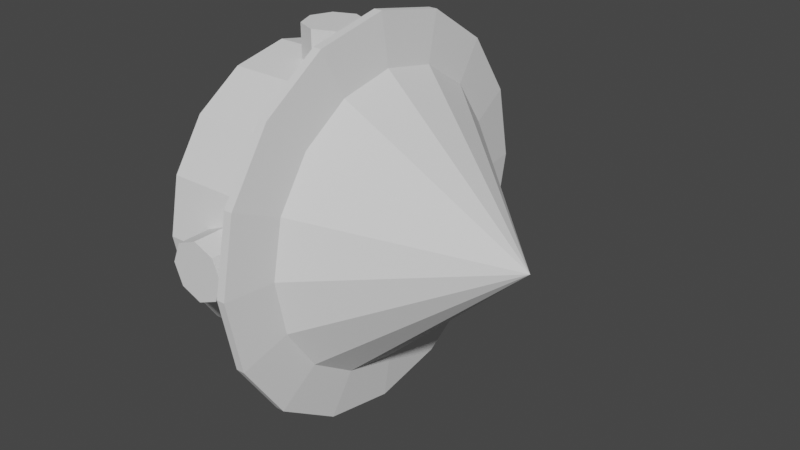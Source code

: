 # Source: cargostation.blend  (saved by Blender 2.93.21; exported with 4.5.12 LTS)
import bpy
from mathutils import Matrix  # noqa: F401  (used for matrix-valued properties, if any)

bpy.ops.wm.read_factory_settings(use_empty=True)
scene = bpy.context.scene
scene.name = 'Scene'

# ---- collections
col_collection = bpy.data.collections.new('Collection'); scene.collection.children.link(col_collection)

# ---- world
world_world = bpy.data.worlds.new('World'); scene.world = world_world
world_world.use_nodes = True; world_world.node_tree.nodes.clear()
_N = world_world.node_tree.nodes; _L = world_world.node_tree.links
n0 = _N.new('ShaderNodeOutputWorld'); n0.name = 'World Output'; n0.location = (300, 300)
n1 = _N.new('ShaderNodeBackground'); n1.name = 'Background'; n1.location = (10, 300)
n1.inputs[0].default_value = (0.05088, 0.05088, 0.05088, 1.0)
_L.new(n1.outputs[0], n0.inputs[0])
n0.is_active_output = True
world_world.color = (0.05088, 0.05088, 0.05088)
world_world.use_sun_shadow = False
world_world.sun_shadow_jitter_overblur = 0.0

# ---- meshes
me_cone = bpy.data.meshes.new('Cone')
me_cone.from_pydata([(0.0, 1.0, -1.0), (0.3827, 0.9239, -1.0), (0.7071, 0.7071, -1.0), (0.9239, 0.3827, -1.0), (1.0, -4.371e-08, -1.0), (0.9239, -0.3827, -1.0), (0.7071, -0.7071, -1.0), (0.3827, -0.9239, -1.0), (-8.742e-08, -1.0, -1.0), (-0.3827, -0.9239, -1.0), (-0.7071, -0.7071, -1.0), (-0.9239, -0.3827, -1.0), (-1.0, 1.192e-08, -1.0), (-0.9239, 0.3827, -1.0), (-0.7071, 0.7071, -1.0), (-0.3827, 0.9239, -1.0), (0.0, -3.079e-07, 0.05518), (-1.4e-08, 0.8942, -1.695), (0.3422, 0.8261, -1.695), (0.6323, 0.6323, -1.695), (0.8261, 0.3422, -1.695), (0.8942, -4.853e-08, -1.695), (0.8261, -0.3422, -1.695), (0.6323, -0.6323, -1.695), (0.3422, -0.8261, -1.695), (-8.695e-08, -0.8942, -1.695), (-0.3422, -0.8261, -1.695), (-0.6323, -0.6323, -1.695), (-0.8261, -0.3422, -1.695), (-0.8942, 4.69e-09, -1.695), (-0.8261, 0.3422, -1.695), (-0.6323, 0.6323, -1.695), (-0.3422, 0.8261, -1.695), (-6.763e-09, 1.0, -1.695), (0.3827, 0.9239, -1.695), (0.7071, 0.7071, -1.695), (0.9239, 0.3827, -1.695), (1.0, -4.371e-08, -1.695), (0.9239, -0.3827, -1.695), (0.7071, -0.7071, -1.695), (0.3827, -0.9239, -1.695), (-9.419e-08, -1.0, -1.695), (-0.3827, -0.9239, -1.695), (-0.7071, -0.7071, -1.695), (-0.9239, -0.3827, -1.695), (-1.0, 1.192e-08, -1.695), (-0.9239, 0.3827, -1.695), (-0.7071, 0.7071, -1.695), (-0.3827, 0.9239, -1.695), (-6.763e-09, 1.0, -1.879), (0.3827, 0.9239, -1.879), (0.7071, 0.7071, -1.879), (0.9239, 0.3827, -1.879), (1.0, -4.371e-08, -1.879), (0.9239, -0.3827, -1.879), (0.7071, -0.7071, -1.879), (0.3827, -0.9239, -1.879), (-9.419e-08, -1.0, -1.879), (-0.3827, -0.9239, -1.879), (-0.7071, -0.7071, -1.879), (-0.9239, -0.3827, -1.879), (-1.0, 1.192e-08, -1.879), (-0.9239, 0.3827, -1.879), (-0.7071, 0.7071, -1.879), (-0.3827, 0.9239, -1.879), (-1.4e-08, 0.8942, -1.879), (0.3422, 0.8261, -1.879), (0.6323, 0.6323, -1.879), (0.8261, 0.3422, -1.879), (0.8942, -4.853e-08, -1.879), (0.8261, -0.3422, -1.879), (0.6323, -0.6323, -1.879), (0.3422, -0.8261, -1.879), (-8.695e-08, -0.8942, -1.879), (-0.3422, -0.8261, -1.879), (-0.6323, -0.6323, -1.879), (-0.8261, -0.3422, -1.879), (-0.8942, 4.69e-09, -1.879), (-0.8261, 0.3422, -1.879), (-0.6323, 0.6323, -1.879), (-0.3422, 0.8261, -1.879), (-0.3827, -0.9239, -1.151), (-8.89e-08, -1.0, -1.151), (-0.9239, 0.3827, -1.151), (-1.0, 1.192e-08, -1.151), (0.7071, 0.7071, -1.151), (0.3827, 0.9239, -1.151), (0.7071, -0.7071, -1.151), (0.9239, -0.3827, -1.151), (-0.7071, -0.7071, -1.151), (-0.7071, 0.7071, -1.151), (0.9239, 0.3827, -1.151), (0.3827, -0.9239, -1.151), (-0.9239, -0.3827, -1.151), (-0.3827, 0.9239, -1.151), (1.0, -4.371e-08, -1.151), (-1.475e-09, 1.0, -1.151), (0.0, 1.0, -1.0), (0.3827, 0.9239, -1.0), (0.7071, 0.7071, -1.0), (0.9239, 0.3827, -1.0), (1.0, -4.371e-08, -1.0), (0.9239, -0.3827, -1.0), (0.7071, -0.7071, -1.0), (0.3827, -0.9239, -1.0), (-8.742e-08, -1.0, -1.0), (-0.3827, -0.9239, -1.0), (-0.7071, -0.7071, -1.0), (-0.9239, -0.3827, -1.0), (-1.0, 1.192e-08, -1.0), (-0.9239, 0.3827, -1.0), (-0.7071, 0.7071, -1.0), (-0.3827, 0.9239, -1.0), (-8.89e-08, -1.0, -1.151), (-1.0, 1.192e-08, -1.151), (0.3827, 0.9239, -1.151), (0.9239, -0.3827, -1.151), (-1.475e-09, 1.0, -1.151), (-0.3827, -0.9239, -1.151), (-0.9239, 0.3827, -1.151), (0.7071, 0.7071, -1.151), (0.7071, -0.7071, -1.151), (-0.7071, -0.7071, -1.151), (-0.7071, 0.7071, -1.151), (0.9239, 0.3827, -1.151), (0.3827, -0.9239, -1.151), (-0.9239, -0.3827, -1.151), (-0.3827, 0.9239, -1.151), (1.0, -4.371e-08, -1.151), (1.623e-08, 1.336, -1.047), (0.5111, 1.234, -1.047), (0.9444, 0.9444, -1.047), (1.234, 0.5111, -1.047), (1.336, -4.602e-08, -1.047), (1.234, -0.5111, -1.047), (0.9444, -0.9444, -1.047), (0.5111, -1.234, -1.047), (-1.004e-07, -1.336, -1.047), (-0.5111, -1.234, -1.047), (-0.9444, -0.9444, -1.047), (-1.234, -0.5111, -1.047), (-1.336, 1.286e-08, -1.047), (-1.234, 0.5111, -1.047), (-0.9444, 0.9444, -1.047), (-0.5111, 1.234, -1.047), (-1.019e-07, -1.336, -1.105), (-1.336, 4.345e-08, -1.105), (0.5111, 1.234, -1.105), (1.234, -0.5111, -1.105), (1.476e-08, 1.336, -1.105), (-0.5111, -1.234, -1.105), (-1.234, 0.5111, -1.105), (0.9444, 0.9444, -1.105), (0.9444, -0.9444, -1.105), (-0.9444, -0.9444, -1.105), (-0.9444, 0.9444, -1.105), (1.234, 0.5111, -1.105), (0.5111, -1.234, -1.105), (-1.234, -0.5111, -1.105), (-0.5111, 1.234, -1.105), (1.336, -1.544e-08, -1.105), (0.8, -0.2, -1.423), (1.2, -0.2, -1.423), (0.8, -0.1414, -1.282), (1.2, -0.1414, -1.282), (0.8, 3.02e-08, -1.223), (1.2, 3.02e-08, -1.223), (0.8, 0.1414, -1.282), (1.2, 0.1414, -1.282), (0.8, 0.2, -1.423), (1.2, 0.2, -1.423), (0.8, 0.1414, -1.565), (1.2, 0.1414, -1.565), (0.8, -1.113e-07, -1.623), (1.2, -1.113e-07, -1.623), (0.8, -0.1414, -1.565), (1.2, -0.1414, -1.565), (-4.119e-09, 0.8, -1.623), (-4.119e-09, 1.2, -1.623), (0.1414, 0.8, -1.565), (0.1414, 1.2, -1.565), (0.2, 0.8, -1.423), (0.2, 1.2, -1.423), (0.1414, 0.8, -1.282), (0.1414, 1.2, -1.282), (-2.16e-08, 0.8, -1.223), (-2.16e-08, 1.2, -1.223), (-0.1414, 0.8, -1.282), (-0.1414, 1.2, -1.282), (-0.2, 0.8, -1.423), (-0.2, 1.2, -1.423), (-0.1414, 0.8, -1.565), (-0.1414, 1.2, -1.565), (-1.2, -0.2, -1.423), (-0.8, -0.2, -1.423), (-1.2, -0.1414, -1.282), (-0.8, -0.1414, -1.282), (-1.2, 8.584e-08, -1.223), (-0.8, 8.584e-08, -1.223), (-1.2, 0.1414, -1.282), (-0.8, 0.1414, -1.282), (-1.2, 0.2, -1.423), (-0.8, 0.2, -1.423), (-1.2, 0.1414, -1.565), (-0.8, 0.1414, -1.565), (-1.2, -5.563e-08, -1.623), (-0.8, -5.563e-08, -1.623), (-1.2, -0.1414, -1.565), (-0.8, -0.1414, -1.565), (-9.154e-08, -1.2, -1.623), (-9.154e-08, -0.8, -1.623), (0.1414, -1.2, -1.565), (0.1414, -0.8, -1.565), (0.2, -1.2, -1.423), (0.2, -0.8, -1.423), (0.1414, -1.2, -1.282), (0.1414, -0.8, -1.282), (-1.09e-07, -1.2, -1.223), (-1.09e-07, -0.8, -1.223), (-0.1414, -1.2, -1.282), (-0.1414, -0.8, -1.282), (-0.2, -1.2, -1.423), (-0.2, -0.8, -1.423), (-0.1414, -1.2, -1.565), (-0.1414, -0.8, -1.565)], [], [(0, 16, 1), (1, 16, 2), (2, 16, 3), (3, 16, 4), (4, 16, 5), (5, 16, 6), (6, 16, 7), (7, 16, 8), (8, 16, 9), (9, 16, 10), (10, 16, 11), (11, 16, 12), (12, 16, 13), (13, 16, 14), (82, 81, 42, 41), (14, 16, 15), (15, 16, 0), (17, 18, 19, 20, 21, 22, 23, 24, 25, 26, 27, 28, 29, 30, 31, 32), (84, 83, 46, 45), (86, 85, 35, 34), (88, 87, 39, 38), (81, 89, 43, 42), (83, 90, 47, 46), (85, 91, 36, 35), (87, 92, 40, 39), (89, 93, 44, 43), (90, 94, 48, 47), (91, 95, 37, 36), (96, 86, 34, 33), (92, 82, 41, 40), (93, 84, 45, 44), (94, 96, 33, 48), (95, 88, 38, 37), (20, 19, 67, 68), (40, 41, 57, 56), (17, 32, 80, 65), (19, 18, 66, 67), (39, 40, 56, 55), (32, 31, 79, 80), (18, 17, 65, 66), (38, 39, 55, 54), (31, 30, 78, 79), (37, 38, 54, 53), (30, 29, 77, 78), (36, 37, 53, 52), (29, 28, 76, 77), (35, 36, 52, 51), (28, 27, 75, 76), (48, 33, 49, 64), (66, 65, 49, 50), (67, 66, 50, 51), (68, 67, 51, 52), (69, 68, 52, 53), (70, 69, 53, 54), (71, 70, 54, 55), (72, 71, 55, 56), (73, 72, 56, 57), (74, 73, 57, 58), (75, 74, 58, 59), (76, 75, 59, 60), (77, 76, 60, 61), (78, 77, 61, 62), (79, 78, 62, 63), (80, 79, 63, 64), (65, 80, 64, 49), (41, 42, 58, 57), (21, 20, 68, 69), (42, 43, 59, 58), (22, 21, 69, 70), (43, 44, 60, 59), (23, 22, 70, 71), (44, 45, 61, 60), (24, 23, 71, 72), (45, 46, 62, 61), (25, 24, 72, 73), (46, 47, 63, 62), (26, 25, 73, 74), (33, 34, 50, 49), (47, 48, 64, 63), (27, 26, 74, 75), (34, 35, 51, 50), (15, 0, 97, 112), (84, 93, 126, 114), (8, 9, 106, 105), (81, 82, 113, 118), (1, 2, 99, 98), (96, 94, 127, 117), (83, 84, 114, 119), (14, 15, 112, 111), (88, 95, 128, 116), (7, 8, 105, 104), (85, 86, 115, 120), (87, 88, 116, 121), (13, 14, 111, 110), (0, 1, 98, 97), (6, 7, 104, 103), (89, 81, 118, 122), (112, 97, 129, 144), (98, 99, 131, 130), (124, 120, 152, 156), (111, 112, 144, 143), (97, 98, 130, 129), (125, 121, 153, 157), (110, 111, 143, 142), (126, 122, 154, 158), (109, 110, 142, 141), (127, 123, 155, 159), (108, 109, 141, 140), (128, 124, 156, 160), (107, 108, 140, 139), (115, 117, 149, 147), (106, 107, 139, 138), (113, 125, 157, 145), (82, 92, 125, 113), (2, 3, 100, 99), (9, 10, 107, 106), (86, 96, 117, 115), (95, 91, 124, 128), (3, 4, 101, 100), (10, 11, 108, 107), (94, 90, 123, 127), (93, 89, 122, 126), (4, 5, 102, 101), (11, 12, 109, 108), (92, 87, 121, 125), (91, 85, 120, 124), (5, 6, 103, 102), (12, 13, 110, 109), (90, 83, 119, 123), (133, 134, 148, 160), (144, 129, 149, 159), (140, 141, 146, 158), (136, 137, 145, 157), (129, 130, 147, 149), (132, 133, 160, 156), (143, 144, 159, 155), (139, 140, 158, 154), (135, 136, 157, 153), (131, 132, 156, 152), (142, 143, 155, 151), (138, 139, 154, 150), (134, 135, 153, 148), (130, 131, 152, 147), (141, 142, 151, 146), (137, 138, 150, 145), (123, 119, 151, 155), (99, 100, 132, 131), (122, 118, 150, 154), (100, 101, 133, 132), (121, 116, 148, 153), (101, 102, 134, 133), (120, 115, 147, 152), (102, 103, 135, 134), (116, 128, 160, 148), (119, 114, 146, 151), (103, 104, 136, 135), (117, 127, 159, 149), (118, 113, 145, 150), (104, 105, 137, 136), (114, 126, 158, 146), (105, 106, 138, 137), (161, 162, 164, 163), (163, 164, 166, 165), (165, 166, 168, 167), (167, 168, 170, 169), (169, 170, 172, 171), (171, 172, 174, 173), (164, 162, 176, 174, 172, 170, 168, 166), (173, 174, 176, 175), (175, 176, 162, 161), (161, 163, 165, 167, 169, 171, 173, 175), (177, 178, 180, 179), (201, 202, 204, 203), (195, 196, 198, 197), (179, 180, 182, 181), (199, 200, 202, 201), (181, 182, 184, 183), (183, 184, 186, 185), (193, 194, 196, 195), (185, 186, 188, 187), (197, 198, 200, 199), (187, 188, 190, 189), (180, 178, 192, 190, 188, 186, 184, 182), (189, 190, 192, 191), (209, 210, 212, 211), (215, 216, 218, 217), (191, 192, 178, 177), (177, 179, 181, 183, 185, 187, 189, 191), (213, 214, 216, 215), (203, 204, 206, 205), (197, 199, 201, 203, 205, 207, 193, 195), (205, 206, 208, 207), (211, 212, 214, 213), (217, 218, 220, 219), (207, 208, 194, 193), (204, 202, 200, 198, 196, 194, 208, 206), (219, 220, 222, 221), (214, 212, 210, 224, 222, 220, 218, 216), (221, 222, 224, 223), (223, 224, 210, 209), (215, 217, 219, 221, 223, 209, 211, 213)])
_uv = me_cone.uv_layers.new(name='UVMap')
_uv.uv.foreach_set('vector', [0.25, 0.49, 0.25, 0.25, 0.3418, 0.4717, 0.3418, 0.4717, 0.25, 0.25, 0.4197, 0.4197, 0.4197, 0.4197, 0.25, 0.25, 0.4717, 0.3418, 0.4717, 0.3418, 0.25, 0.25, 0.49, 0.25, 0.49, 0.25, 0.25, 0.25, 0.4717, 0.1582, 0.4717, 0.1582, 0.25, 0.25, 0.4197, 0.08029, 0.4197, 0.08029, 0.25, 0.25, 0.3418, 0.02827, 0.3418, 0.02827, 0.25, 0.25, 0.25, 0.01, 0.25, 0.01, 0.25, 0.25, 0.1582, 0.02827, 0.1582, 0.02827, 0.25, 0.25, 0.08029, 0.08029, 0.08029, 0.08029, 0.25, 0.25, 0.02827, 0.1582, 0.02827, 0.1582, 0.25, 0.25, 0.01, 0.25, 0.01, 0.25, 0.25, 0.25, 0.02827, 0.3418, 0.02827, 0.3418, 0.25, 0.25, 0.08029, 0.4197, 0.25, 0.01, 0.1582, 0.02827, 0.1582, 0.02827, 0.25, 0.01, 0.08029, 0.4197, 0.25, 0.25, 0.1582, 0.4717, 0.1582, 0.4717, 0.25, 0.25, 0.25, 0.49, 0.75, 0.4646, 0.8321, 0.4483, 0.9017, 0.4017, 0.9483, 0.3321, 0.9646, 0.25, 0.9483, 0.1679, 0.9017, 0.09825, 0.8321, 0.05173, 0.75, 0.0354, 0.6679, 0.05173, 0.5983, 0.09825, 0.5517, 0.1679, 0.5354, 0.25, 0.5517, 0.3321, 0.5983, 0.4017, 0.6679, 0.4483, 0.01, 0.25, 0.02827, 0.3418, 0.02827, 0.3418, 0.01, 0.25, 0.3418, 0.4717, 0.4197, 0.4197, 0.4197, 0.4197, 0.3418, 0.4717, 0.4717, 0.1582, 0.4197, 0.08029, 0.4197, 0.08029, 0.4717, 0.1582, 0.1582, 0.02827, 0.08029, 0.08029, 0.08029, 0.08029, 0.1582, 0.02827, 0.02827, 0.3418, 0.08029, 0.4197, 0.08029, 0.4197, 0.02827, 0.3418, 0.4197, 0.4197, 0.4717, 0.3418, 0.4717, 0.3418, 0.4197, 0.4197, 0.4197, 0.08029, 0.3418, 0.02827, 0.3418, 0.02827, 0.4197, 0.08029, 0.08029, 0.08029, 0.02827, 0.1582, 0.02827, 0.1582, 0.08029, 0.08029, 0.08029, 0.4197, 0.1582, 0.4717, 0.1582, 0.4717, 0.08029, 0.4197, 0.4717, 0.3418, 0.49, 0.25, 0.49, 0.25, 0.4717, 0.3418, 0.25, 0.49, 0.3418, 0.4717, 0.3418, 0.4717, 0.25, 0.49, 0.3418, 0.02827, 0.25, 0.01, 0.25, 0.01, 0.3418, 0.02827, 0.02827, 0.1582, 0.01, 0.25, 0.01, 0.25, 0.02827, 0.1582, 0.1582, 0.4717, 0.25, 0.49, 0.25, 0.49, 0.1582, 0.4717, 0.49, 0.25, 0.4717, 0.1582, 0.4717, 0.1582, 0.49, 0.25, 0.9483, 0.3321, 0.9017, 0.4017, 0.9017, 0.4017, 0.9483, 0.3321, 0.3418, 0.02827, 0.25, 0.01, 0.25, 0.01, 0.3418, 0.02827, 0.75, 0.4646, 0.6679, 0.4483, 0.6679, 0.4483, 0.75, 0.4646, 0.9017, 0.4017, 0.8321, 0.4483, 0.8321, 0.4483, 0.9017, 0.4017, 0.4197, 0.08029, 0.3418, 0.02827, 0.3418, 0.02827, 0.4197, 0.08029, 0.6679, 0.4483, 0.5983, 0.4017, 0.5983, 0.4017, 0.6679, 0.4483, 0.8321, 0.4483, 0.75, 0.4646, 0.75, 0.4646, 0.8321, 0.4483, 0.4717, 0.1582, 0.4197, 0.08029, 0.4197, 0.08029, 0.4717, 0.1582, 0.5983, 0.4017, 0.5517, 0.3321, 0.5517, 0.3321, 0.5983, 0.4017, 0.49, 0.25, 0.4717, 0.1582, 0.4717, 0.1582, 0.49, 0.25, 0.5517, 0.3321, 0.5354, 0.25, 0.5354, 0.25, 0.5517, 0.3321, 0.4717, 0.3418, 0.49, 0.25, 0.49, 0.25, 0.4717, 0.3418, 0.5354, 0.25, 0.5517, 0.1679, 0.5517, 0.1679, 0.5354, 0.25, 0.4197, 0.4197, 0.4717, 0.3418, 0.4717, 0.3418, 0.4197, 0.4197, 0.5517, 0.1679, 0.5983, 0.09825, 0.5983, 0.09825, 0.5517, 0.1679, 0.1582, 0.4717, 0.25, 0.49, 0.25, 0.49, 0.1582, 0.4717, 0.8321, 0.4483, 0.75, 0.4646, 0.75, 0.49, 0.8418, 0.4717, 0.9017, 0.4017, 0.8321, 0.4483, 0.8418, 0.4717, 0.9197, 0.4197, 0.9483, 0.3321, 0.9017, 0.4017, 0.9197, 0.4197, 0.9717, 0.3418, 0.9646, 0.25, 0.9483, 0.3321, 0.9717, 0.3418, 0.99, 0.25, 0.9483, 0.1679, 0.9646, 0.25, 0.99, 0.25, 0.9717, 0.1582, 0.9017, 0.09825, 0.9483, 0.1679, 0.9717, 0.1582, 0.9197, 0.08029, 0.8321, 0.05173, 0.9017, 0.09825, 0.9197, 0.08029, 0.8418, 0.02827, 0.75, 0.0354, 0.8321, 0.05173, 0.8418, 0.02827, 0.75, 0.01, 0.6679, 0.05173, 0.75, 0.0354, 0.75, 0.01, 0.6582, 0.02827, 0.5983, 0.09825, 0.6679, 0.05173, 0.6582, 0.02827, 0.5803, 0.08029, 0.5517, 0.1679, 0.5983, 0.09825, 0.5803, 0.08029, 0.5283, 0.1582, 0.5354, 0.25, 0.5517, 0.1679, 0.5283, 0.1582, 0.51, 0.25, 0.5517, 0.3321, 0.5354, 0.25, 0.51, 0.25, 0.5283, 0.3418, 0.5983, 0.4017, 0.5517, 0.3321, 0.5283, 0.3418, 0.5803, 0.4197, 0.6679, 0.4483, 0.5983, 0.4017, 0.5803, 0.4197, 0.6582, 0.4717, 0.75, 0.4646, 0.6679, 0.4483, 0.6582, 0.4717, 0.75, 0.49, 0.25, 0.01, 0.1582, 0.02827, 0.1582, 0.02827, 0.25, 0.01, 0.9646, 0.25, 0.9483, 0.3321, 0.9483, 0.3321, 0.9646, 0.25, 0.1582, 0.02827, 0.08029, 0.08029, 0.08029, 0.08029, 0.1582, 0.02827, 0.9483, 0.1679, 0.9646, 0.25, 0.9646, 0.25, 0.9483, 0.1679, 0.08029, 0.08029, 0.02827, 0.1582, 0.02827, 0.1582, 0.08029, 0.08029, 0.9017, 0.09825, 0.9483, 0.1679, 0.9483, 0.1679, 0.9017, 0.09825, 0.02827, 0.1582, 0.01, 0.25, 0.01, 0.25, 0.02827, 0.1582, 0.8321, 0.05173, 0.9017, 0.09825, 0.9017, 0.09825, 0.8321, 0.05173, 0.01, 0.25, 0.02827, 0.3418, 0.02827, 0.3418, 0.01, 0.25, 0.75, 0.0354, 0.8321, 0.05173, 0.8321, 0.05173, 0.75, 0.0354, 0.02827, 0.3418, 0.08029, 0.4197, 0.08029, 0.4197, 0.02827, 0.3418, 0.6679, 0.05173, 0.75, 0.0354, 0.75, 0.0354, 0.6679, 0.05173, 0.25, 0.49, 0.3418, 0.4717, 0.3418, 0.4717, 0.25, 0.49, 0.08029, 0.4197, 0.1582, 0.4717, 0.1582, 0.4717, 0.08029, 0.4197, 0.5983, 0.09825, 0.6679, 0.05173, 0.6679, 0.05173, 0.5983, 0.09825, 0.3418, 0.4717, 0.4197, 0.4197, 0.4197, 0.4197, 0.3418, 0.4717, 0.1582, 0.4717, 0.25, 0.49, 0.25, 0.49, 0.1582, 0.4717, 0.01, 0.25, 0.02827, 0.1582, 0.02827, 0.1582, 0.01, 0.25, 0.25, 0.01, 0.1582, 0.02827, 0.1582, 0.02827, 0.25, 0.01, 0.1582, 0.02827, 0.25, 0.01, 0.25, 0.01, 0.1582, 0.02827, 0.3418, 0.4717, 0.4197, 0.4197, 0.4197, 0.4197, 0.3418, 0.4717, 0.25, 0.49, 0.1582, 0.4717, 0.1582, 0.4717, 0.25, 0.49, 0.02827, 0.3418, 0.01, 0.25, 0.01, 0.25, 0.02827, 0.3418, 0.08029, 0.4197, 0.1582, 0.4717, 0.1582, 0.4717, 0.08029, 0.4197, 0.4717, 0.1582, 0.49, 0.25, 0.49, 0.25, 0.4717, 0.1582, 0.3418, 0.02827, 0.25, 0.01, 0.25, 0.01, 0.3418, 0.02827, 0.4197, 0.4197, 0.3418, 0.4717, 0.3418, 0.4717, 0.4197, 0.4197, 0.4197, 0.08029, 0.4717, 0.1582, 0.4717, 0.1582, 0.4197, 0.08029, 0.02827, 0.3418, 0.08029, 0.4197, 0.08029, 0.4197, 0.02827, 0.3418, 0.25, 0.49, 0.3418, 0.4717, 0.3418, 0.4717, 0.25, 0.49, 0.4197, 0.08029, 0.3418, 0.02827, 0.3418, 0.02827, 0.4197, 0.08029, 0.08029, 0.08029, 0.1582, 0.02827, 0.1582, 0.02827, 0.08029, 0.08029, 0.1582, 0.4717, 0.25, 0.49, 0.25, 0.49, 0.1582, 0.4717, 0.3418, 0.4717, 0.4197, 0.4197, 0.4197, 0.4197, 0.3418, 0.4717, 0.4717, 0.3418, 0.4197, 0.4197, 0.4197, 0.4197, 0.4717, 0.3418, 0.08029, 0.4197, 0.1582, 0.4717, 0.1582, 0.4717, 0.08029, 0.4197, 0.25, 0.49, 0.3418, 0.4717, 0.3418, 0.4717, 0.25, 0.49, 0.3418, 0.02827, 0.4197, 0.08029, 0.4197, 0.08029, 0.3418, 0.02827, 0.02827, 0.3418, 0.08029, 0.4197, 0.08029, 0.4197, 0.02827, 0.3418, 0.02827, 0.1582, 0.08029, 0.08029, 0.08029, 0.08029, 0.02827, 0.1582, 0.01, 0.25, 0.02827, 0.3418, 0.02827, 0.3418, 0.01, 0.25, 0.1582, 0.4717, 0.08029, 0.4197, 0.08029, 0.4197, 0.1582, 0.4717, 0.02827, 0.1582, 0.01, 0.25, 0.01, 0.25, 0.02827, 0.1582, 0.49, 0.25, 0.4717, 0.3418, 0.4717, 0.3418, 0.49, 0.25, 0.08029, 0.08029, 0.02827, 0.1582, 0.02827, 0.1582, 0.08029, 0.08029, 0.3418, 0.4717, 0.25, 0.49, 0.25, 0.49, 0.3418, 0.4717, 0.1582, 0.02827, 0.08029, 0.08029, 0.08029, 0.08029, 0.1582, 0.02827, 0.25, 0.01, 0.3418, 0.02827, 0.3418, 0.02827, 0.25, 0.01, 0.25, 0.01, 0.3418, 0.02827, 0.3418, 0.02827, 0.25, 0.01, 0.4197, 0.4197, 0.4717, 0.3418, 0.4717, 0.3418, 0.4197, 0.4197, 0.1582, 0.02827, 0.08029, 0.08029, 0.08029, 0.08029, 0.1582, 0.02827, 0.3418, 0.4717, 0.25, 0.49, 0.25, 0.49, 0.3418, 0.4717, 0.49, 0.25, 0.4717, 0.3418, 0.4717, 0.3418, 0.49, 0.25, 0.4717, 0.3418, 0.49, 0.25, 0.49, 0.25, 0.4717, 0.3418, 0.08029, 0.08029, 0.02827, 0.1582, 0.02827, 0.1582, 0.08029, 0.08029, 0.1582, 0.4717, 0.08029, 0.4197, 0.08029, 0.4197, 0.1582, 0.4717, 0.02827, 0.1582, 0.08029, 0.08029, 0.08029, 0.08029, 0.02827, 0.1582, 0.49, 0.25, 0.4717, 0.1582, 0.4717, 0.1582, 0.49, 0.25, 0.02827, 0.1582, 0.01, 0.25, 0.01, 0.25, 0.02827, 0.1582, 0.3418, 0.02827, 0.4197, 0.08029, 0.4197, 0.08029, 0.3418, 0.02827, 0.4717, 0.3418, 0.4197, 0.4197, 0.4197, 0.4197, 0.4717, 0.3418, 0.4717, 0.1582, 0.4197, 0.08029, 0.4197, 0.08029, 0.4717, 0.1582, 0.01, 0.25, 0.02827, 0.3418, 0.02827, 0.3418, 0.01, 0.25, 0.08029, 0.4197, 0.02827, 0.3418, 0.02827, 0.3418, 0.08029, 0.4197, 0.49, 0.25, 0.4717, 0.1582, 0.4717, 0.1582, 0.49, 0.25, 0.1582, 0.4717, 0.25, 0.49, 0.25, 0.49, 0.1582, 0.4717, 0.02827, 0.1582, 0.01, 0.25, 0.01, 0.25, 0.02827, 0.1582, 0.3418, 0.02827, 0.25, 0.01, 0.25, 0.01, 0.3418, 0.02827, 0.25, 0.49, 0.3418, 0.4717, 0.3418, 0.4717, 0.25, 0.49, 0.4717, 0.3418, 0.49, 0.25, 0.49, 0.25, 0.4717, 0.3418, 0.08029, 0.4197, 0.1582, 0.4717, 0.1582, 0.4717, 0.08029, 0.4197, 0.08029, 0.08029, 0.02827, 0.1582, 0.02827, 0.1582, 0.08029, 0.08029, 0.4197, 0.08029, 0.3418, 0.02827, 0.3418, 0.02827, 0.4197, 0.08029, 0.4197, 0.4197, 0.4717, 0.3418, 0.4717, 0.3418, 0.4197, 0.4197, 0.02827, 0.3418, 0.08029, 0.4197, 0.08029, 0.4197, 0.02827, 0.3418, 0.1582, 0.02827, 0.08029, 0.08029, 0.08029, 0.08029, 0.1582, 0.02827, 0.4717, 0.1582, 0.4197, 0.08029, 0.4197, 0.08029, 0.4717, 0.1582, 0.3418, 0.4717, 0.4197, 0.4197, 0.4197, 0.4197, 0.3418, 0.4717, 0.01, 0.25, 0.02827, 0.3418, 0.02827, 0.3418, 0.01, 0.25, 0.25, 0.01, 0.1582, 0.02827, 0.1582, 0.02827, 0.25, 0.01, 0.08029, 0.4197, 0.02827, 0.3418, 0.02827, 0.3418, 0.08029, 0.4197, 0.4197, 0.4197, 0.4717, 0.3418, 0.4717, 0.3418, 0.4197, 0.4197, 0.08029, 0.08029, 0.1582, 0.02827, 0.1582, 0.02827, 0.08029, 0.08029, 0.4717, 0.3418, 0.49, 0.25, 0.49, 0.25, 0.4717, 0.3418, 0.4197, 0.08029, 0.4717, 0.1582, 0.4717, 0.1582, 0.4197, 0.08029, 0.49, 0.25, 0.4717, 0.1582, 0.4717, 0.1582, 0.49, 0.25, 0.4197, 0.4197, 0.3418, 0.4717, 0.3418, 0.4717, 0.4197, 0.4197, 0.4717, 0.1582, 0.4197, 0.08029, 0.4197, 0.08029, 0.4717, 0.1582, 0.4717, 0.1582, 0.49, 0.25, 0.49, 0.25, 0.4717, 0.1582, 0.02827, 0.3418, 0.01, 0.25, 0.01, 0.25, 0.02827, 0.3418, 0.4197, 0.08029, 0.3418, 0.02827, 0.3418, 0.02827, 0.4197, 0.08029, 0.25, 0.49, 0.1582, 0.4717, 0.1582, 0.4717, 0.25, 0.49, 0.1582, 0.02827, 0.25, 0.01, 0.25, 0.01, 0.1582, 0.02827, 0.3418, 0.02827, 0.25, 0.01, 0.25, 0.01, 0.3418, 0.02827, 0.01, 0.25, 0.02827, 0.1582, 0.02827, 0.1582, 0.01, 0.25, 0.25, 0.01, 0.1582, 0.02827, 0.1582, 0.02827, 0.25, 0.01, 1.0, 0.5, 1.0, 1.0, 0.875, 1.0, 0.875, 0.5, 0.875, 0.5, 0.875, 1.0, 0.75, 1.0, 0.75, 0.5, 0.75, 0.5, 0.75, 1.0, 0.625, 1.0, 0.625, 0.5, 0.625, 0.5, 0.625, 1.0, 0.5, 1.0, 0.5, 0.5, 0.5, 0.5, 0.5, 1.0, 0.375, 1.0, 0.375, 0.5, 0.375, 0.5, 0.375, 1.0, 0.25, 1.0, 0.25, 0.5, 0.4197, 0.4197, 0.25, 0.49, 0.08029, 0.4197, 0.01, 0.25, 0.08029, 0.08029, 0.25, 0.01, 0.4197, 0.08029, 0.49, 0.25, 0.25, 0.5, 0.25, 1.0, 0.125, 1.0, 0.125, 0.5, 0.125, 0.5, 0.125, 1.0, 0.0, 1.0, 0.0, 0.5, 0.75, 0.49, 0.9197, 0.4197, 0.99, 0.25, 0.9197, 0.08029, 0.75, 0.01, 0.5803, 0.08029, 0.51, 0.25, 0.5803, 0.4197, 1.0, 0.5, 1.0, 1.0, 0.875, 1.0, 0.875, 0.5, 1.0, 0.5, 1.0, 1.0, 0.875, 1.0, 0.875, 0.5, 0.875, 0.5, 0.875, 1.0, 0.75, 1.0, 0.75, 0.5, 0.875, 0.5, 0.875, 1.0, 0.75, 1.0, 0.75, 0.5, 0.75, 0.5, 0.75, 1.0, 0.625, 1.0, 0.625, 0.5, 0.75, 0.5, 0.75, 1.0, 0.625, 1.0, 0.625, 0.5, 0.625, 0.5, 0.625, 1.0, 0.5, 1.0, 0.5, 0.5, 0.625, 0.5, 0.625, 1.0, 0.5, 1.0, 0.5, 0.5, 0.5, 0.5, 0.5, 1.0, 0.375, 1.0, 0.375, 0.5, 0.5, 0.5, 0.5, 1.0, 0.375, 1.0, 0.375, 0.5, 0.375, 0.5, 0.375, 1.0, 0.25, 1.0, 0.25, 0.5, 0.4197, 0.4197, 0.25, 0.49, 0.08029, 0.4197, 0.01, 0.25, 0.08029, 0.08029, 0.25, 0.01, 0.4197, 0.08029, 0.49, 0.25, 0.25, 0.5, 0.25, 1.0, 0.125, 1.0, 0.125, 0.5, 1.0, 0.5, 1.0, 1.0, 0.875, 1.0, 0.875, 0.5, 0.875, 0.5, 0.875, 1.0, 0.75, 1.0, 0.75, 0.5, 0.125, 0.5, 0.125, 1.0, 0.0, 1.0, 0.0, 0.5, 0.75, 0.49, 0.9197, 0.4197, 0.99, 0.25, 0.9197, 0.08029, 0.75, 0.01, 0.5803, 0.08029, 0.51, 0.25, 0.5803, 0.4197, 0.75, 0.5, 0.75, 1.0, 0.625, 1.0, 0.625, 0.5, 0.375, 0.5, 0.375, 1.0, 0.25, 1.0, 0.25, 0.5, 0.99, 0.25, 0.9197, 0.08029, 0.75, 0.01, 0.5803, 0.08029, 0.51, 0.25, 0.5803, 0.4197, 0.75, 0.49, 0.9197, 0.4197, 0.25, 0.5, 0.25, 1.0, 0.125, 1.0, 0.125, 0.5, 0.625, 0.5, 0.625, 1.0, 0.5, 1.0, 0.5, 0.5, 0.5, 0.5, 0.5, 1.0, 0.375, 1.0, 0.375, 0.5, 0.125, 0.5, 0.125, 1.0, 0.0, 1.0, 0.0, 0.5, 0.08029, 0.08029, 0.25, 0.01, 0.4197, 0.08029, 0.49, 0.25, 0.4197, 0.4197, 0.25, 0.49, 0.08029, 0.4197, 0.01, 0.25, 0.375, 0.5, 0.375, 1.0, 0.25, 1.0, 0.25, 0.5, 0.49, 0.25, 0.4197, 0.4197, 0.25, 0.49, 0.08029, 0.4197, 0.01, 0.25, 0.08029, 0.08029, 0.25, 0.01, 0.4197, 0.08029, 0.25, 0.5, 0.25, 1.0, 0.125, 1.0, 0.125, 0.5, 0.125, 0.5, 0.125, 1.0, 0.0, 1.0, 0.0, 0.5, 0.9197, 0.08029, 0.75, 0.01, 0.5803, 0.08029, 0.51, 0.25, 0.5803, 0.4197, 0.75, 0.49, 0.9197, 0.4197, 0.99, 0.25])
me_cone.use_remesh_fix_poles = True
me_cone.use_remesh_preserve_attributes = False
me_cone.update()

# ---- objects
ob_cone = bpy.data.objects.new('Cone', me_cone)

# ---- transforms, parenting, visibility, modifiers, constraints
ob_cone.location = (0.0, 0.0, 0.0)
ob_cone.rotation_euler = (3.142, -1.571, 0.0)

# ---- collection membership
col_collection.objects.link(ob_cone)

# ---- scene / render settings (as saved in the file)
scene.frame_start = 1; scene.frame_end = 250; scene.frame_set(1)
scene.render.engine = 'BLENDER_EEVEE_NEXT'
scene.cycles.use_denoising = False
scene.cycles.samples = 128
scene.cycles.sampling_pattern = 'TABULATED_SOBOL'
scene.cycles.use_adaptive_sampling = False
scene.cycles.use_light_tree = False
scene.view_settings.view_transform = 'Filmic'
bpy.context.view_layer.update()

# ---- added for rendering (the .blend has no active camera and no usable light): camera, sun
cam_auto = bpy.data.cameras.new('AutoCamera')
cam_auto.lens = 50.0
cam_auto.sensor_width = 36.0
cam_auto.clip_end = 1000.0
ob_auto_camera = bpy.data.objects.new('AutoCamera', cam_auto)
scene.collection.objects.link(ob_auto_camera)
ob_auto_camera.location = (3.01473, -4.71211, 3.14141)
ob_auto_camera.rotation_euler = (1.09748, -7.21219e-08, 0.694738)
scene.camera = ob_auto_camera
light_auto_sun = bpy.data.lights.new('AutoSun', 'SUN')
light_auto_sun.energy = 3.0
light_auto_sun.angle = 0.0523599
ob_auto_sun = bpy.data.objects.new('AutoSun', light_auto_sun)
scene.collection.objects.link(ob_auto_sun)
ob_auto_sun.rotation_euler = (0.872665, 0.174533, 0.523599)
bpy.context.view_layer.update()
